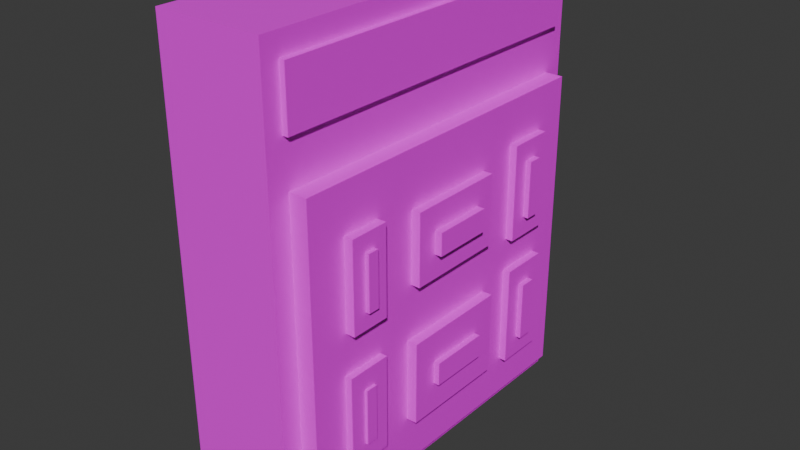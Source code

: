 # Source: Breaker.blend  (saved by Blender 5.1.29; exported with 4.5.12 LTS)
import bpy
from mathutils import Matrix  # noqa: F401  (used for matrix-valued properties, if any)

bpy.ops.wm.read_factory_settings(use_empty=True)
scene = bpy.context.scene
scene.name = 'Scene'

# ---- collections
col_collection = bpy.data.collections.new('Collection'); scene.collection.children.link(col_collection)

# ---- images (referenced by path relative to the original .blend; pixels are not part of the script)
import os
ASSET_DIR = os.environ.get("B2B_ASSET_DIR", "")  # directory of the original .blend (textures are referenced by path, not embedded)
HERE = os.path.dirname(os.path.abspath(__file__))  # packed textures are extracted next to this script under _unpacked/

def load_image(name, relpath, width, height, colorspace="sRGB"):
    """Load a texture the original file referenced (path relative to the .blend, or extracted next to this script)."""
    p = next((c for c in (os.path.join(HERE, relpath), os.path.join(ASSET_DIR, relpath)) if relpath and os.path.exists(c)), "")
    if p:
        img = bpy.data.images.load(p, check_existing=True)
        img.name = name
    else:  # same state as the original file: an image datablock whose file is absent (Cycles renders it pink)
        img = bpy.data.images.new(name, width, height)
        img.source = "FILE"
        img.filepath = "//" + (relpath or name)
    img.colorspace_settings.name = colorspace
    return img
img_plastico_png = load_image('Plastico.png', 'Plastico.png', 1024, 1024, 'sRGB')
img_etiqueta6_png = load_image('etiqueta6.png', 'etiqueta6.png', 1024, 1024, 'sRGB')
img_metal_negro_png = load_image('Metal-negro.png', 'Metal-negro.png', 1024, 1024, 'sRGB')
img_plasticob_png = load_image('PlasticoB.png', 'PlasticoB.png', 1024, 1024, 'sRGB')

# ---- materials (node trees are filled in below, after node groups)
mat_plastico = bpy.data.materials.new('Plastico')
mat_etiqueta = bpy.data.materials.new('Etiqueta')
mat_plasticon = bpy.data.materials.new('PlasticoN')
mat_plasticob = bpy.data.materials.new('PlasticoB')

# ---- material node trees
mat_plastico.use_nodes = True; mat_plastico.node_tree.nodes.clear()
_N = mat_plastico.node_tree.nodes; _L = mat_plastico.node_tree.links
n0 = _N.new('ShaderNodeBsdfPrincipled'); n0.name = 'Principled BSDF'; n0.location = (-200, 100)
n1 = _N.new('ShaderNodeOutputMaterial'); n1.name = 'Material Output'; n1.location = (200, 100)
n2 = _N.new('ShaderNodeTexImage'); n2.name = 'Image Texture'; n2.location = (-490, 75)
n2.image = img_plastico_png
_L.new(n0.outputs[0], n1.inputs[0])
_L.new(n2.outputs[0], n0.inputs[0])
n1.is_active_output = True
mat_etiqueta.use_nodes = True; mat_etiqueta.node_tree.nodes.clear()
_N = mat_etiqueta.node_tree.nodes; _L = mat_etiqueta.node_tree.links
n0 = _N.new('ShaderNodeBsdfPrincipled'); n0.name = 'Principled BSDF'; n0.location = (-200, 100)
n1 = _N.new('ShaderNodeOutputMaterial'); n1.name = 'Material Output'; n1.location = (200, 100)
n2 = _N.new('ShaderNodeTexImage'); n2.name = 'Image Texture'; n2.location = (-490, 75)
n2.image = img_etiqueta6_png
_L.new(n0.outputs[0], n1.inputs[0])
_L.new(n2.outputs[0], n0.inputs[0])
n1.is_active_output = True
mat_plasticon.use_nodes = True; mat_plasticon.node_tree.nodes.clear()
_N = mat_plasticon.node_tree.nodes; _L = mat_plasticon.node_tree.links
n0 = _N.new('ShaderNodeBsdfPrincipled'); n0.name = 'Principled BSDF'; n0.location = (-200, 100)
n1 = _N.new('ShaderNodeOutputMaterial'); n1.name = 'Material Output'; n1.location = (200, 100)
n2 = _N.new('ShaderNodeTexImage'); n2.name = 'Image Texture'; n2.location = (-490, 75)
n2.image = img_metal_negro_png
_L.new(n0.outputs[0], n1.inputs[0])
_L.new(n2.outputs[0], n0.inputs[0])
n1.is_active_output = True
mat_plasticob.use_nodes = True; mat_plasticob.node_tree.nodes.clear()
_N = mat_plasticob.node_tree.nodes; _L = mat_plasticob.node_tree.links
n0 = _N.new('ShaderNodeBsdfPrincipled'); n0.name = 'Principled BSDF'; n0.location = (-200, 100)
n1 = _N.new('ShaderNodeOutputMaterial'); n1.name = 'Material Output'; n1.location = (200, 100)
n2 = _N.new('ShaderNodeTexImage'); n2.name = 'Image Texture'; n2.location = (-490, 75)
n2.image = img_plasticob_png
_L.new(n0.outputs[0], n1.inputs[0])
_L.new(n2.outputs[0], n0.inputs[0])
n1.is_active_output = True

# ---- world
world_world = bpy.data.worlds.new('World'); scene.world = world_world
world_world.use_nodes = True; world_world.node_tree.nodes.clear()
_N = world_world.node_tree.nodes; _L = world_world.node_tree.links
n0 = _N.new('ShaderNodeOutputWorld'); n0.name = 'World Output'; n0.location = (200, 100)
n1 = _N.new('ShaderNodeBackground'); n1.name = 'Background'; n1.location = (-200, 100)
n1.inputs[0].default_value = (0.05088, 0.05088, 0.05088, 1.0)
_L.new(n1.outputs[0], n0.inputs[0])
n0.is_active_output = True
world_world.color = (0.05088, 0.05088, 0.05088)
world_world.sun_shadow_jitter_overblur = 0.0

# ---- meshes
me_cube_001 = bpy.data.meshes.new('Cube.001')
me_cube_001.from_pydata([(-0.7, -2.5, -3.0), (-0.7, -2.5, 3.0), (-0.7, 2.5, -3.0), (-0.7, 2.5, 3.0), (0.7, -2.275, 2.729), (0.7, 2.275, 2.729), (0.7, -2.275, 1.981), (0.7, 2.275, 1.979), (0.7, 2.5, 3.0), (0.7, -2.5, 3.0), (0.7, 2.5, 1.709), (0.7, 2.5, -3.0), (0.7, -2.5, -3.0), (0.7, -2.5, 1.71), (0.7, 2.231, 1.386), (0.7, 2.231, -2.677), (0.7, -2.231, -2.677), (0.7, -2.231, 1.387), (1.03, 1.147, -0.8444), (1.048, -8.084e-05, 0.6722), (1.02, -1.182, -2.112), (0.9303, 2.231, 1.386), (0.9303, 2.231, -2.677), (0.9303, -2.231, -2.677), (0.9303, -2.231, 1.387), (0.7728, 2.275, 2.729), (0.7728, -2.275, 2.729), (0.7728, -2.275, 1.981), (0.7728, 2.275, 1.979), (0.7, 2.5, -0.6456), (0.7, -2.5, -0.6448), (0.7, -2.231, -0.6449), (0.7, 2.231, -0.6455), (1.03, 1.147, -2.155), (1.02, -1.182, -0.8865), (0.9303, -2.231, -0.6449), (0.9303, 2.231, -0.6455), (-0.7, 0.0, -3.0), (-0.7, 0.0, 3.0), (0.7, 0.0, -3.0), (0.7, 0.0, 3.0), (0.7, 0.0, 1.71), (0.7, 0.0, 2.729), (0.7, 0.0, 1.98), (0.7, 0.0, 1.386), (0.7, 0.0, -2.677), (0.9303, 0.0, -2.041), (0.9303, -8.084e-05, 0.6722), (0.9303, 0.0, 1.386), (0.9303, 0.0, -2.677), (0.7728, 0.0, 2.729), (0.7728, 0.0, 1.98), (0.9303, 4.05e-05, -0.2543), (-0.7, -1.25, -3.0), (0.7, -1.25, 3.0), (0.7, -1.137, 2.729), (0.7, -1.115, 1.387), (0.9303, -1.115, 1.387), (0.7728, -1.137, 2.729), (1.02, -1.76, -2.112), (-0.7, -1.25, 3.0), (0.7, -1.25, -3.0), (0.7, -1.25, 1.71), (0.7, -1.137, 1.98), (0.7, -1.115, -2.677), (1.02, -1.76, -0.8864), (0.9303, -1.115, -2.677), (0.7728, -1.137, 1.98), (-0.7, 1.25, 3.0), (0.7, 1.25, -3.0), (0.7, 1.25, 1.709), (0.7, 1.137, 1.98), (0.7, 1.115, -2.677), (1.048, -0.6549, 0.6724), (1.03, 1.795, -2.155), (0.9303, 1.115, -2.677), (0.7728, 1.137, 1.98), (-0.7, 1.25, -3.0), (0.7, 1.25, 3.0), (0.7, 1.137, 2.729), (0.7, 1.115, 1.386), (0.9303, 1.115, 1.386), (0.7728, 1.137, 2.729), (1.03, 1.795, -0.8445), (0.9303, -1.961, 1.064), (1.066, -3.243e-05, -0.9582), (0.9303, -1.961, -0.6449), (0.9303, -1.961, -2.354), (1.066, 0.7198, -0.9583), (1.066, 0.0, -2.041), (0.9303, 1.961, 1.063), (1.048, 7.319e-05, 0.06114), (1.048, -0.0001462, 0.3568), (0.9303, 1.961, -0.6455), (0.9303, 1.961, -2.354), (1.066, -0.7198, -2.041), (0.9303, -0.9807, 1.063), (0.9303, 1.49e-07, 1.063), (0.9303, -3.243e-05, -0.9582), (0.9303, 0.9807, 1.063), (0.9303, -0.9807, -2.354), (0.9303, 0.0, -2.354), (0.9303, 0.9807, -0.6454), (0.9303, 0.0, -0.6452), (0.9303, -0.9807, -0.6451), (0.9303, 0.9807, -2.354), (0.9303, -1.729, 0.7844), (0.9303, -1.729, -0.3657), (0.9303, -1.213, -0.3658), (0.9303, -1.213, 0.7842), (0.9303, -1.76, -0.8864), (0.9303, -1.76, -2.112), (0.9303, -1.182, -0.8865), (0.9303, -1.182, -2.112), (0.9303, -0.6549, 0.6724), (1.066, 0.0, -1.651), (0.9303, 0.6549, -0.2544), (1.066, -7.28e-05, -1.348), (0.9303, -0.6549, -0.2542), (0.9303, 0.6549, 0.6721), (0.9303, -0.7198, -2.041), (0.9303, 0.7198, -0.9583), (0.9303, -0.7198, -0.9581), (0.9303, 0.7198, -2.041), (0.9303, 1.169, 0.8364), (0.9303, 1.773, 0.8362), (0.9303, 1.773, -0.4191), (0.9303, 1.169, -0.419), (0.9303, 1.795, -0.8445), (0.9303, 1.795, -2.155), (0.9303, 1.147, -2.155), (0.9303, 1.147, -0.8444), (1.049, -1.729, 0.7844), (1.049, -1.729, -0.3657), (1.049, -1.213, -0.3658), (1.049, -1.213, 0.7842), (1.049, -1.545, 0.5637), (1.049, -1.545, -0.1451), (1.049, -1.397, -0.1451), (1.049, -1.397, 0.5637), (1.02, -1.549, -1.14), (1.02, -1.549, -1.859), (1.02, -1.393, -1.14), (1.02, -1.393, -1.859), (1.03, 1.169, 0.8364), (1.03, 1.773, 0.8362), (1.03, 1.773, -0.4191), (1.03, 1.169, -0.419), (1.03, 1.38, 0.5834), (1.03, 1.562, 0.5834), (1.03, 1.562, -0.1662), (1.03, 1.38, -0.1661), (1.03, 1.575, -1.109), (1.03, 1.575, -1.89), (1.03, 1.367, -1.89), (1.03, 1.367, -1.109), (1.048, 0.6549, -0.2544), (1.048, 4.05e-05, -0.2543), (1.048, -0.6549, -0.2542), (1.048, 0.6549, 0.6721), (1.048, -0.392, 0.3569), (1.048, 0.392, 0.06109), (1.048, -0.392, 0.0612), (1.048, 0.392, 0.3567), (1.066, -0.7198, -0.9581), (1.066, 0.7198, -2.041), (1.066, -0.3951, -1.651), (1.066, 0.3951, -1.348), (1.066, -0.3951, -1.348), (1.066, 0.3951, -1.651), (1.1, -1.545, 0.5637), (1.1, -1.545, -0.1451), (1.1, -1.397, -0.1451), (1.1, -1.397, 0.5637), (1.054, -1.549, -1.14), (1.054, -1.549, -1.859), (1.054, -1.393, -1.14), (1.054, -1.393, -1.859), (1.101, 1.38, 0.5834), (1.101, 1.562, 0.5834), (1.101, 1.562, -0.1662), (1.101, 1.38, -0.1661), (1.097, 1.575, -1.109), (1.097, 1.575, -1.89), (1.097, 1.367, -1.89), (1.097, 1.367, -1.109), (1.143, -0.0001462, 0.3568), (1.143, 7.319e-05, 0.06114), (1.143, -0.392, 0.3569), (1.143, 0.392, 0.06109), (1.143, -0.392, 0.0612), (1.143, 0.392, 0.3567), (1.142, -7.28e-05, -1.348), (1.142, 0.0, -1.651), (1.142, -0.3951, -1.651), (1.142, 0.3951, -1.348), (1.142, -0.3951, -1.348), (1.142, 0.3951, -1.651)], [], [(77, 68, 3, 2), (2, 3, 8, 10, 29, 11), (12, 30, 13, 9, 1, 0), (53, 61, 12, 0), (54, 60, 1, 9), (7, 5, 25, 28), (79, 5, 8, 78), (6, 4, 9, 13), (5, 7, 10, 8), (63, 6, 13, 62), (32, 15, 11, 29), (64, 16, 12, 61), (31, 17, 13, 30), (80, 14, 10, 70), (31, 16, 23, 35), (32, 14, 21, 36), (56, 17, 24, 57), (72, 15, 22, 75), (141, 143, 177, 175), (99, 90, 21, 81), (86, 84, 24, 35), (100, 87, 23, 66), (93, 94, 22, 36), (76, 28, 25, 82), (55, 4, 26, 58), (71, 7, 28, 76), (4, 6, 27, 26), (90, 93, 36, 21), (87, 86, 35, 23), (15, 32, 36, 22), (17, 31, 35, 24), (16, 31, 30, 12), (14, 32, 29, 10), (63, 43, 51, 67), (79, 42, 50, 82), (67, 51, 50, 58), (105, 101, 49, 75), (96, 97, 48, 57), (168, 166, 194, 196), (64, 45, 49, 66), (80, 44, 48, 81), (56, 44, 41, 62), (72, 45, 39, 69), (71, 43, 41, 70), (55, 42, 40, 54), (78, 68, 38, 40), (77, 69, 39, 37), (53, 60, 38, 37), (0, 1, 60, 53), (4, 55, 54, 9), (17, 56, 62, 13), (16, 64, 66, 23), (84, 96, 57, 24), (27, 67, 58, 26), (6, 63, 67, 27), (42, 55, 58, 50), (101, 100, 66, 49), (169, 167, 195, 197), (44, 56, 57, 48), (45, 64, 61, 39), (43, 63, 62, 41), (40, 38, 60, 54), (37, 39, 61, 53), (2, 11, 69, 77), (8, 3, 68, 78), (7, 71, 70, 10), (15, 72, 69, 11), (14, 80, 81, 21), (152, 155, 185, 182), (94, 105, 75, 22), (5, 79, 82, 25), (162, 91, 187, 190), (43, 71, 76, 51), (51, 76, 82, 50), (97, 99, 81, 48), (45, 72, 75, 49), (44, 80, 70, 41), (42, 79, 78, 40), (37, 38, 68, 77), (107, 106, 84, 86), (108, 107, 86, 104), (106, 109, 96, 84), (109, 108, 104, 96), (111, 110, 86, 87), (110, 112, 104, 86), (113, 111, 87, 100), (112, 113, 100, 104), (124, 125, 90, 99), (125, 126, 93, 90), (126, 127, 102, 93), (127, 124, 99, 102), (128, 129, 94, 93), (129, 130, 105, 94), (131, 128, 93, 102), (130, 131, 102, 105), (114, 47, 97, 96), (116, 52, 103, 102), (52, 118, 104, 103), (118, 114, 96, 104), (47, 119, 99, 97), (119, 116, 102, 99), (46, 120, 100, 101), (98, 121, 102, 103), (122, 98, 103, 104), (120, 122, 104, 100), (123, 46, 101, 105), (121, 123, 105, 102), (108, 109, 135, 134), (106, 107, 133, 132), (109, 106, 132, 135), (107, 108, 134, 133), (112, 110, 65, 34), (113, 112, 34, 20), (110, 111, 59, 65), (111, 113, 20, 59), (52, 116, 156, 157), (114, 118, 158, 73), (116, 119, 159, 156), (47, 114, 73, 19), (118, 52, 157, 158), (119, 47, 19, 159), (120, 46, 89, 95), (98, 122, 164, 85), (46, 123, 165, 89), (121, 98, 85, 88), (122, 120, 95, 164), (123, 121, 88, 165), (127, 126, 146, 147), (126, 125, 145, 146), (124, 127, 147, 144), (125, 124, 144, 145), (129, 128, 83, 74), (128, 131, 18, 83), (130, 129, 74, 33), (131, 130, 33, 18), (138, 139, 173, 172), (137, 136, 132, 133), (138, 137, 133, 134), (136, 139, 135, 132), (139, 138, 134, 135), (141, 140, 65, 59), (140, 142, 34, 65), (143, 141, 59, 20), (142, 143, 20, 34), (148, 151, 181, 178), (148, 149, 145, 144), (149, 150, 146, 145), (150, 151, 147, 146), (151, 148, 144, 147), (152, 153, 74, 83), (153, 154, 33, 74), (155, 152, 83, 18), (154, 155, 18, 33), (163, 92, 186, 191), (160, 92, 19, 73), (161, 91, 157, 156), (91, 162, 158, 157), (162, 160, 73, 158), (92, 163, 159, 19), (163, 161, 156, 159), (115, 166, 95, 89), (117, 167, 88, 85), (168, 117, 85, 164), (166, 168, 164, 95), (169, 115, 89, 165), (167, 169, 165, 88), (172, 173, 170, 171), (137, 138, 172, 171), (139, 136, 170, 173), (136, 137, 171, 170), (177, 176, 174, 175), (140, 141, 175, 174), (143, 142, 176, 177), (142, 140, 174, 176), (180, 179, 178, 181), (150, 149, 179, 180), (151, 150, 180, 181), (149, 148, 178, 179), (183, 182, 185, 184), (153, 152, 182, 183), (155, 154, 184, 185), (154, 153, 183, 184), (189, 191, 186, 187), (187, 186, 188, 190), (92, 160, 188, 186), (161, 163, 191, 189), (160, 162, 190, 188), (91, 161, 189, 187), (193, 192, 196, 194), (197, 195, 192, 193), (167, 117, 192, 195), (115, 169, 197, 193), (117, 168, 196, 192), (166, 115, 193, 194)])
me_cube_001.polygons.foreach_set('material_index', [0, 0, 0, 0, 0, 0, 0, 0, 0, 0, 0, 0, 0, 0, 0, 0, 0, 0, 2, 0, 0, 0, 0, 1, 0, 0, 0, 0, 0, 0, 0, 0, 0, 0, 0, 1, 0, 0, 2, 0, 0, 0, 0, 0, 0, 0, 0, 0, 0, 0, 0, 0, 0, 1, 0, 0, 0, 2, 0, 0, 0, 0, 0, 0, 0, 0, 0, 0, 2, 0, 0, 2, 0, 1, 0, 0, 0, 0, 0, 0, 0, 0, 0, 0, 0, 0, 0, 0, 0, 0, 0, 0, 0, 0, 0, 0, 0, 0, 0, 0, 0, 0, 0, 0, 0, 0, 0, 3, 3, 3, 3, 3, 3, 3, 3, 3, 3, 3, 3, 3, 3, 3, 3, 3, 3, 3, 3, 3, 3, 3, 3, 3, 3, 3, 3, 2, 3, 3, 3, 3, 3, 3, 3, 3, 2, 3, 3, 3, 3, 3, 3, 3, 3, 2, 3, 3, 3, 3, 3, 3, 3, 3, 3, 3, 3, 3, 2, 2, 2, 2, 2, 2, 2, 2, 2, 2, 2, 2, 2, 2, 2, 2, 2, 2, 2, 2, 2, 2, 2, 2, 2, 2, 2, 2])
_uv = me_cube_001.uv_layers.new(name='UVMap')
_uv.uv.foreach_set('vector', [2.514, -0.3078, 2.513, 0.8557, 2.223, 0.8554, 2.224, -0.3081, 2.224, -0.3081, 2.223, 0.8554, 1.059, 0.8545, 1.059, 0.6041, 1.06, 0.1475, 1.06, -0.309, -0.1034, -0.31, -0.1038, 0.1467, -0.1042, 0.6034, -0.1044, 0.8535, -1.268, 0.8525, -1.267, -0.3109, 0.1884, -1.473, 0.1874, -0.3097, -0.1034, -0.31, -0.1025, -1.473, 0.1865, 0.8537, 0.1855, 2.017, -0.1053, 2.017, -0.1044, 0.8535, 1.007, 0.6565, 1.007, 0.802, 1.007, 0.802, 1.007, 0.6565, 0.742, 0.8017, 1.007, 0.802, 1.059, 0.8545, 0.7682, 0.8542, -0.05176, 0.6559, -0.05188, 0.8011, -0.1044, 0.8535, -0.1042, 0.6034, 1.007, 0.802, 1.007, 0.6565, 1.059, 0.6041, 1.059, 0.8545, 0.2129, 0.6561, -0.05176, 0.6559, -0.1042, 0.6034, 0.1867, 0.6036, 0.997, 0.1475, 0.9973, -0.2464, 1.06, -0.309, 1.06, 0.1475, 0.2187, -0.247, -0.0408, -0.2472, -0.1034, -0.31, 0.1874, -0.3097, -0.04112, 0.1468, -0.04145, 0.5408, -0.1042, 0.6034, -0.1038, 0.1467, 0.7371, 0.5412, 0.9967, 0.5414, 1.059, 0.6041, 0.7684, 0.6039, -0.04112, 0.1468, -0.0408, -0.2472, -0.0408, -0.2472, -0.04112, 0.1468, 0.997, 0.1475, 0.9967, 0.5414, 0.9967, 0.5414, 0.997, 0.1475, 0.2181, 0.5409, -0.04145, 0.5408, -0.04145, 0.5408, 0.2181, 0.5409, 0.7378, -0.2466, 0.9973, -0.2464, 0.9973, -0.2464, 0.7378, -0.2466, 0.1177, -0.08848, 0.154, -0.08845, 0.154, -0.08845, 0.1177, -0.08848, 0.7059, 0.4785, 0.934, 0.4787, 0.9967, 0.5414, 0.7371, 0.5412, 0.02155, 0.1468, 0.02128, 0.4781, -0.04145, 0.5408, -0.04112, 0.1468, 0.25, -0.1843, 0.02182, -0.1845, -0.0408, -0.2472, 0.2187, -0.247, 0.9343, 0.1474, 0.9346, -0.1838, 0.9973, -0.2464, 0.997, 0.1475, 0.7422, 0.6564, 1.007, 0.6565, 1.007, 0.802, 0.742, 0.8017, 0.2128, 0.8013, -0.05188, 0.8011, -0.05188, 0.8011, 0.2128, 0.8013, 0.7422, 0.6564, 1.007, 0.6565, 1.007, 0.6565, 0.7422, 0.6564, -0.05188, 0.8011, -0.05176, 0.6559, -0.05176, 0.6559, -0.05188, 0.8011, 0.934, 0.4787, 0.9343, 0.1474, 0.997, 0.1475, 0.9967, 0.5414, 0.02182, -0.1845, 0.02155, 0.1468, -0.04112, 0.1468, -0.0408, -0.2472, 0.9973, -0.2464, 0.997, 0.1475, 0.997, 0.1475, 0.9973, -0.2464, -0.04145, 0.5408, -0.04112, 0.1468, -0.04112, 0.1468, -0.04145, 0.5408, -0.0408, -0.2472, -0.04112, 0.1468, -0.1038, 0.1467, -0.1034, -0.31, 0.9967, 0.5414, 0.997, 0.1475, 1.06, 0.1475, 1.059, 0.6041, 0.2129, 0.6561, 0.4775, 0.6562, 0.4775, 0.6562, 0.2129, 0.6561, 0.742, 0.8017, 0.4774, 0.8015, 0.4774, 0.8015, 0.742, 0.8017, 0.2129, 0.6561, 0.4775, 0.6562, 0.4774, 0.8015, 0.2128, 0.8013, 0.7064, -0.184, 0.4782, -0.1841, 0.4783, -0.2468, 0.7378, -0.2466, 0.2495, 0.4783, 0.4777, 0.4784, 0.4776, 0.5411, 0.2181, 0.5409, 0.3861, 0.0108, 0.3862, -0.04796, 0.3862, -0.04796, 0.3861, 0.0108, 0.2187, -0.247, 0.4783, -0.2468, 0.4783, -0.2468, 0.2187, -0.247, 0.7371, 0.5412, 0.4776, 0.5411, 0.4776, 0.5411, 0.7371, 0.5412, 0.2181, 0.5409, 0.4776, 0.5411, 0.4776, 0.6037, 0.1867, 0.6036, 0.7378, -0.2466, 0.4783, -0.2468, 0.4783, -0.3095, 0.7692, -0.3093, 0.7422, 0.6564, 0.4775, 0.6562, 0.4776, 0.6037, 0.7684, 0.6039, 0.2128, 0.8013, 0.4774, 0.8015, 0.4774, 0.854, 0.1865, 0.8537, 0.7682, 0.8542, 0.7673, 2.018, 0.4764, 2.017, 0.4774, 0.854, 0.7701, -1.473, 0.7692, -0.3093, 0.4783, -0.3095, 0.4793, -1.473, 3.096, -0.3073, 3.095, 0.8561, 2.804, 0.8559, 2.805, -0.3076, 3.387, -0.3071, 3.386, 0.8564, 3.095, 0.8561, 3.096, -0.3073, -0.05188, 0.8011, 0.2128, 0.8013, 0.1865, 0.8537, -0.1044, 0.8535, -0.04145, 0.5408, 0.2181, 0.5409, 0.1867, 0.6036, -0.1042, 0.6034, -0.0408, -0.2472, 0.2187, -0.247, 0.2187, -0.247, -0.0408, -0.2472, 0.02128, 0.4781, 0.2495, 0.4783, 0.2181, 0.5409, -0.04145, 0.5408, -0.05176, 0.6559, 0.2129, 0.6561, 0.2128, 0.8013, -0.05188, 0.8011, -0.05176, 0.6559, 0.2129, 0.6561, 0.2129, 0.6561, -0.05176, 0.6559, 0.4774, 0.8015, 0.2128, 0.8013, 0.2128, 0.8013, 0.4774, 0.8015, 0.4782, -0.1841, 0.25, -0.1843, 0.2187, -0.247, 0.4783, -0.2468, 0.57, -0.0478, 0.57, 0.01093, 0.57, 0.01093, 0.57, -0.0478, 0.4776, 0.5411, 0.2181, 0.5409, 0.2181, 0.5409, 0.4776, 0.5411, 0.4783, -0.2468, 0.2187, -0.247, 0.1874, -0.3097, 0.4783, -0.3095, 0.4775, 0.6562, 0.2129, 0.6561, 0.1867, 0.6036, 0.4776, 0.6037, 0.4774, 0.854, 0.4764, 2.017, 0.1855, 2.017, 0.1865, 0.8537, 0.4793, -1.473, 0.4783, -0.3095, 0.1874, -0.3097, 0.1884, -1.473, 1.061, -1.472, 1.06, -0.309, 0.7692, -0.3093, 0.7701, -1.473, 1.059, 0.8545, 1.058, 2.018, 0.7673, 2.018, 0.7682, 0.8542, 1.007, 0.6565, 0.7422, 0.6564, 0.7684, 0.6039, 1.059, 0.6041, 0.9973, -0.2464, 0.7378, -0.2466, 0.7692, -0.3093, 1.06, -0.309, 0.9967, 0.5414, 0.7371, 0.5412, 0.7371, 0.5412, 0.9967, 0.5414, 0.8445, 0.05749, 0.7961, 0.05746, 0.7961, 0.05746, 0.8445, 0.05749, 0.9346, -0.1838, 0.7064, -0.184, 0.7378, -0.2466, 0.9973, -0.2464, 1.007, 0.802, 0.742, 0.8017, 0.742, 0.8017, 1.007, 0.802, 0.3866, 0.284, 0.4778, 0.2841, 0.4778, 0.2841, 0.3866, 0.284, 0.4775, 0.6562, 0.7422, 0.6564, 0.7422, 0.6564, 0.4775, 0.6562, 0.4775, 0.6562, 0.7422, 0.6564, 0.742, 0.8017, 0.4774, 0.8015, 0.4777, 0.4784, 0.7059, 0.4785, 0.7371, 0.5412, 0.4776, 0.5411, 0.4783, -0.2468, 0.7378, -0.2466, 0.7378, -0.2466, 0.4783, -0.2468, 0.4776, 0.5411, 0.7371, 0.5412, 0.7684, 0.6039, 0.4776, 0.6037, 0.4774, 0.8015, 0.742, 0.8017, 0.7682, 0.8542, 0.4774, 0.854, 2.805, -0.3076, 2.804, 0.8559, 2.513, 0.8557, 2.514, -0.3078, 0.07566, 0.201, 0.07548, 0.424, 0.02128, 0.4781, 0.02155, 0.1468, 0.1955, 0.2011, 0.07566, 0.201, 0.02155, 0.1468, 0.2497, 0.147, 0.07548, 0.424, 0.1954, 0.4241, 0.2495, 0.4783, 0.02128, 0.4781, 0.1954, 0.4241, 0.1955, 0.2011, 0.2497, 0.147, 0.2495, 0.4783, 0.06861, -0.1377, 0.06842, 0.1, 0.02155, 0.1468, 0.02182, -0.1845, 0.06842, 0.1, 0.203, 0.1001, 0.2497, 0.147, 0.02155, 0.1468, 0.2032, -0.1375, 0.06861, -0.1377, 0.02182, -0.1845, 0.25, -0.1843, 0.203, 0.1001, 0.2032, -0.1375, 0.25, -0.1843, 0.2497, 0.147, 0.7498, 0.4346, 0.8902, 0.4347, 0.934, 0.4787, 0.7059, 0.4785, 0.8902, 0.4347, 0.8904, 0.1913, 0.9343, 0.1474, 0.934, 0.4787, 0.8904, 0.1913, 0.75, 0.1912, 0.7061, 0.1473, 0.9343, 0.1474, 0.75, 0.1912, 0.7498, 0.4346, 0.7059, 0.4785, 0.7061, 0.1473, 0.8958, 0.1088, 0.896, -0.1452, 0.9346, -0.1838, 0.9343, 0.1474, 0.896, -0.1452, 0.745, -0.1453, 0.7064, -0.184, 0.9346, -0.1838, 0.7448, 0.1087, 0.8958, 0.1088, 0.9343, 0.1474, 0.7061, 0.1473, 0.745, -0.1453, 0.7448, 0.1087, 0.7061, 0.1473, 0.7064, -0.184, 0.3253, 0.4025, 0.4777, 0.4026, 0.4777, 0.4784, 0.2495, 0.4783, 0.6303, 0.223, 0.4779, 0.2229, 0.4779, 0.1471, 0.7061, 0.1473, 0.4779, 0.2229, 0.3255, 0.2228, 0.2497, 0.147, 0.4779, 0.1471, 0.3255, 0.2228, 0.3253, 0.4025, 0.2495, 0.4783, 0.2497, 0.147, 0.4777, 0.4026, 0.6301, 0.4027, 0.7059, 0.4785, 0.4777, 0.4784, 0.6301, 0.4027, 0.6303, 0.223, 0.7061, 0.1473, 0.7059, 0.4785, 0.4782, -0.1235, 0.3107, -0.1236, 0.25, -0.1843, 0.4782, -0.1841, 0.478, 0.08644, 0.6455, 0.08655, 0.7061, 0.1473, 0.4779, 0.1471, 0.3105, 0.08632, 0.478, 0.08644, 0.4779, 0.1471, 0.2497, 0.147, 0.3107, -0.1236, 0.3105, 0.08632, 0.2497, 0.147, 0.25, -0.1843, 0.6457, -0.1233, 0.4782, -0.1235, 0.4782, -0.1841, 0.7064, -0.184, 0.6455, 0.08655, 0.6457, -0.1233, 0.7064, -0.184, 0.7061, 0.1473, 0.1955, 0.2011, 0.1954, 0.4241, 0.1954, 0.4241, 0.1955, 0.2011, 0.07548, 0.424, 0.07566, 0.201, 0.07566, 0.201, 0.07548, 0.424, 0.1954, 0.4241, 0.07548, 0.424, 0.07548, 0.424, 0.1954, 0.4241, 0.07566, 0.201, 0.1955, 0.2011, 0.1955, 0.2011, 0.07566, 0.201, 0.203, 0.1001, 0.06842, 0.1, 0.06842, 0.1, 0.203, 0.1001, 0.2032, -0.1375, 0.203, 0.1001, 0.203, 0.1001, 0.2032, -0.1375, 0.06842, 0.1, 0.06861, -0.1377, 0.06861, -0.1377, 0.06842, 0.1, 0.06861, -0.1377, 0.2032, -0.1375, 0.2032, -0.1375, 0.06861, -0.1377, 0.4779, 0.2229, 0.6303, 0.223, 0.6303, 0.223, 0.4779, 0.2229, 0.3253, 0.4025, 0.3255, 0.2228, 0.3255, 0.2228, 0.3253, 0.4025, 0.6303, 0.223, 0.6301, 0.4027, 0.6301, 0.4027, 0.6303, 0.223, 0.4777, 0.4026, 0.3253, 0.4025, 0.3253, 0.4025, 0.4777, 0.4026, 0.3255, 0.2228, 0.4779, 0.2229, 0.4779, 0.2229, 0.3255, 0.2228, 0.6301, 0.4027, 0.4777, 0.4026, 0.4777, 0.4026, 0.6301, 0.4027, 0.3107, -0.1236, 0.4782, -0.1235, 0.4782, -0.1235, 0.3107, -0.1236, 0.478, 0.08644, 0.3105, 0.08632, 0.3105, 0.08632, 0.478, 0.08644, 0.4782, -0.1235, 0.6457, -0.1233, 0.6457, -0.1233, 0.4782, -0.1235, 0.6455, 0.08655, 0.478, 0.08644, 0.478, 0.08644, 0.6455, 0.08655, 0.3105, 0.08632, 0.3107, -0.1236, 0.3107, -0.1236, 0.3105, 0.08632, 0.6457, -0.1233, 0.6455, 0.08655, 0.6455, 0.08655, 0.6457, -0.1233, 0.75, 0.1912, 0.8904, 0.1913, 0.8904, 0.1913, 0.75, 0.1912, 0.8904, 0.1913, 0.8902, 0.4347, 0.8902, 0.4347, 0.8904, 0.1913, 0.7498, 0.4346, 0.75, 0.1912, 0.75, 0.1912, 0.7498, 0.4346, 0.8902, 0.4347, 0.7498, 0.4346, 0.7498, 0.4346, 0.8902, 0.4347, 0.896, -0.1452, 0.8958, 0.1088, 0.8958, 0.1088, 0.896, -0.1452, 0.8958, 0.1088, 0.7448, 0.1087, 0.7448, 0.1087, 0.8958, 0.1088, 0.745, -0.1453, 0.896, -0.1452, 0.896, -0.1452, 0.745, -0.1453, 0.7448, 0.1087, 0.745, -0.1453, 0.745, -0.1453, 0.7448, 0.1087, 0.1527, 0.2438, 0.1526, 0.3813, 0.1526, 0.3813, 0.1527, 0.2438, 0.1184, 0.2438, 0.1183, 0.3813, 0.07548, 0.424, 0.07566, 0.201, 0.1527, 0.2438, 0.1184, 0.2438, 0.07566, 0.201, 0.1955, 0.2011, 0.1183, 0.3813, 0.1526, 0.3813, 0.1954, 0.4241, 0.07548, 0.424, 0.1526, 0.3813, 0.1527, 0.2438, 0.1955, 0.2011, 0.1954, 0.4241, 0.1177, -0.08848, 0.1176, 0.05092, 0.06842, 0.1, 0.06861, -0.1377, 0.1176, 0.05092, 0.1539, 0.05094, 0.203, 0.1001, 0.06842, 0.1, 0.154, -0.08845, 0.1177, -0.08848, 0.06861, -0.1377, 0.2032, -0.1375, 0.1539, 0.05094, 0.154, -0.08845, 0.2032, -0.1375, 0.203, 0.1001, 0.7989, 0.3856, 0.799, 0.2403, 0.799, 0.2403, 0.7989, 0.3856, 0.7989, 0.3856, 0.8412, 0.3857, 0.8902, 0.4347, 0.7498, 0.4346, 0.8412, 0.3857, 0.8413, 0.2403, 0.8904, 0.1913, 0.8902, 0.4347, 0.8413, 0.2403, 0.799, 0.2403, 0.75, 0.1912, 0.8904, 0.1913, 0.799, 0.2403, 0.7989, 0.3856, 0.7498, 0.4346, 0.75, 0.1912, 0.8445, 0.05749, 0.8446, -0.09395, 0.896, -0.1452, 0.8958, 0.1088, 0.8446, -0.09395, 0.7962, -0.09399, 0.745, -0.1453, 0.896, -0.1452, 0.7961, 0.05746, 0.8445, 0.05749, 0.8958, 0.1088, 0.7448, 0.1087, 0.7962, -0.09399, 0.7961, 0.05746, 0.7448, 0.1087, 0.745, -0.1453, 0.569, 0.3415, 0.4777, 0.3414, 0.4777, 0.3414, 0.569, 0.3415, 0.3866, 0.3414, 0.4777, 0.3414, 0.4777, 0.4026, 0.3253, 0.4025, 0.569, 0.2842, 0.4778, 0.2841, 0.4779, 0.2229, 0.6303, 0.223, 0.4778, 0.2841, 0.3866, 0.284, 0.3255, 0.2228, 0.4779, 0.2229, 0.3866, 0.284, 0.3866, 0.3414, 0.3253, 0.4025, 0.3255, 0.2228, 0.4777, 0.3414, 0.569, 0.3415, 0.6301, 0.4027, 0.4777, 0.4026, 0.569, 0.3415, 0.569, 0.2842, 0.6303, 0.223, 0.6301, 0.4027, 0.4781, -0.04788, 0.3862, -0.04796, 0.3107, -0.1236, 0.4782, -0.1235, 0.478, 0.01086, 0.57, 0.01093, 0.6455, 0.08655, 0.478, 0.08644, 0.3861, 0.0108, 0.478, 0.01086, 0.478, 0.08644, 0.3105, 0.08632, 0.3862, -0.04796, 0.3861, 0.0108, 0.3105, 0.08632, 0.3107, -0.1236, 0.57, -0.0478, 0.4781, -0.04788, 0.4782, -0.1235, 0.6457, -0.1233, 0.57, 0.01093, 0.57, -0.0478, 0.6457, -0.1233, 0.6455, 0.08655, 0.1527, 0.2438, 0.1526, 0.3813, 0.1183, 0.3813, 0.1184, 0.2438, 0.1184, 0.2438, 0.1527, 0.2438, 0.1527, 0.2438, 0.1184, 0.2438, 0.1526, 0.3813, 0.1183, 0.3813, 0.1183, 0.3813, 0.1526, 0.3813, 0.1183, 0.3813, 0.1184, 0.2438, 0.1184, 0.2438, 0.1183, 0.3813, 0.154, -0.08845, 0.1539, 0.05094, 0.1176, 0.05092, 0.1177, -0.08848, 0.1176, 0.05092, 0.1177, -0.08848, 0.1177, -0.08848, 0.1176, 0.05092, 0.154, -0.08845, 0.1539, 0.05094, 0.1539, 0.05094, 0.154, -0.08845, 0.1539, 0.05094, 0.1176, 0.05092, 0.1176, 0.05092, 0.1539, 0.05094, 0.8413, 0.2403, 0.8412, 0.3857, 0.7989, 0.3856, 0.799, 0.2403, 0.8413, 0.2403, 0.8412, 0.3857, 0.8412, 0.3857, 0.8413, 0.2403, 0.799, 0.2403, 0.8413, 0.2403, 0.8413, 0.2403, 0.799, 0.2403, 0.8412, 0.3857, 0.7989, 0.3856, 0.7989, 0.3856, 0.8412, 0.3857, 0.8446, -0.09395, 0.8445, 0.05749, 0.7961, 0.05746, 0.7962, -0.09399, 0.8446, -0.09395, 0.8445, 0.05749, 0.8445, 0.05749, 0.8446, -0.09395, 0.7961, 0.05746, 0.7962, -0.09399, 0.7962, -0.09399, 0.7961, 0.05746, 0.7962, -0.09399, 0.8446, -0.09395, 0.8446, -0.09395, 0.7962, -0.09399, 0.569, 0.2842, 0.569, 0.3415, 0.4777, 0.3414, 0.4778, 0.2841, 0.4778, 0.2841, 0.4777, 0.3414, 0.3866, 0.3414, 0.3866, 0.284, 0.4777, 0.3414, 0.3866, 0.3414, 0.3866, 0.3414, 0.4777, 0.3414, 0.569, 0.2842, 0.569, 0.3415, 0.569, 0.3415, 0.569, 0.2842, 0.3866, 0.3414, 0.3866, 0.284, 0.3866, 0.284, 0.3866, 0.3414, 0.4778, 0.2841, 0.569, 0.2842, 0.569, 0.2842, 0.4778, 0.2841, 0.4781, -0.04788, 0.478, 0.01086, 0.3861, 0.0108, 0.3862, -0.04796, 0.57, -0.0478, 0.57, 0.01093, 0.478, 0.01086, 0.4781, -0.04788, 0.57, 0.01093, 0.478, 0.01086, 0.478, 0.01086, 0.57, 0.01093, 0.4781, -0.04788, 0.57, -0.0478, 0.57, -0.0478, 0.4781, -0.04788, 0.478, 0.01086, 0.3861, 0.0108, 0.3861, 0.0108, 0.478, 0.01086, 0.3862, -0.04796, 0.4781, -0.04788, 0.4781, -0.04788, 0.3862, -0.04796])
me_cube_001.materials.append(mat_plastico)
me_cube_001.materials.append(mat_etiqueta)
me_cube_001.materials.append(mat_plasticon)
me_cube_001.materials.append(mat_plasticob)
me_cube_001.update()

# ---- objects
ob_cube = bpy.data.objects.new('Cube', me_cube_001)

# ---- transforms, parenting, visibility, modifiers, constraints
ob_cube.location = (0.0, 0.0, 0.0)

# ---- collection membership
col_collection.objects.link(ob_cube)

# ---- scene / render settings (as saved in the file)
scene.frame_start = 1; scene.frame_end = 250; scene.frame_set(1)
scene.render.engine = 'BLENDER_EEVEE_NEXT'
scene.render.bake_bias = 0.0
scene.render.bake_samples = 0
scene.cycles.sampling_pattern = 'TABULATED_SOBOL'
scene.eevee.use_volume_custom_range = False
bpy.context.view_layer.update()

# ---- added for rendering (the .blend has no active camera and no usable light): camera, sun
cam_auto = bpy.data.cameras.new('AutoCamera')
cam_auto.lens = 50.0
cam_auto.sensor_width = 36.0
cam_auto.clip_end = 1000.0
ob_auto_camera = bpy.data.objects.new('AutoCamera', cam_auto)
scene.collection.objects.link(ob_auto_camera)
ob_auto_camera.location = (7.64643, -8.90972, 5.93981)
ob_auto_camera.rotation_euler = (1.09748, -7.21219e-08, 0.694738)
scene.camera = ob_auto_camera
light_auto_sun = bpy.data.lights.new('AutoSun', 'SUN')
light_auto_sun.energy = 3.0
light_auto_sun.angle = 0.0523599
ob_auto_sun = bpy.data.objects.new('AutoSun', light_auto_sun)
scene.collection.objects.link(ob_auto_sun)
ob_auto_sun.rotation_euler = (0.872665, 0.174533, 0.523599)
bpy.context.view_layer.update()
